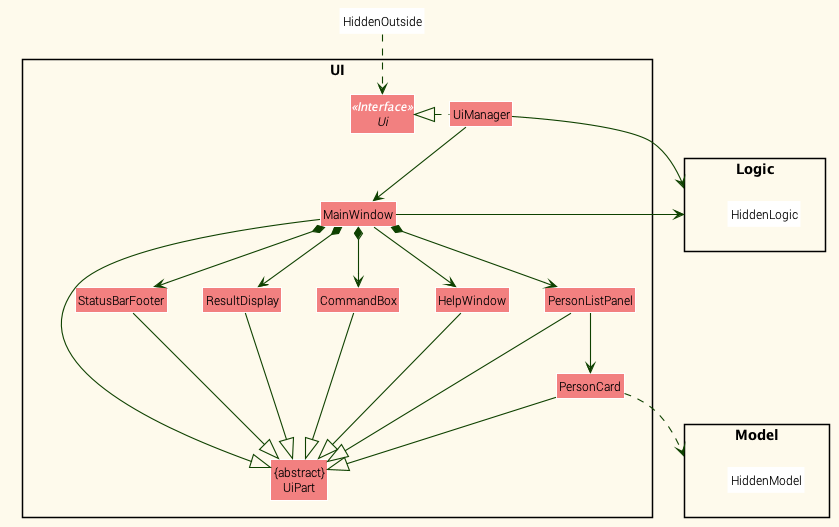

The diagram above was rendered by PlantUML. Its source (embedded in the PNG):
@startuml











skinparam BackgroundColor #FEFAEC

skinparam Shadowing false

skinparam Class {
    FontColor #000000
    BorderThickness 1
    BorderColor #FFFFFF
    StereotypeFontColor #FFFFFF
    FontName Roboto Light
}

skinparam Actor {
    BorderColor #000000
    Color #000000
    FontName Roboto Light
}

skinparam Sequence {
    MessageAlign center
    BoxFontSize 15
    BoxPadding 0
    BoxFontColor #000000
    FontName Roboto Light
}

skinparam Participant {
    FontColor #000000
    FontName Roboto Light
    Padding 20
}

skinparam MinClassWidth 50
skinparam ParticipantPadding 10
skinparam Shadowing false
skinparam DefaultTextAlignment center
skinparam packageStyle Rectangle

hide footbox
hide members
hide circle
skinparam arrowThickness 1.1
skinparam arrowColor #0E4100
skinparam classBackgroundColor #F28080

package UI <<Rectangle>>{
Interface Ui <<Interface>>
Class "{abstract}\nUiPart" as UiPart
Class UiManager
Class MainWindow
Class HelpWindow
Class ResultDisplay
Class PersonListPanel
Class PersonCard
Class StatusBarFooter
Class CommandBox
}

package Model <<Rectangle>> {
Class HiddenModel #FFFFFF
}

package Logic <<Rectangle>> {
Class HiddenLogic #FFFFFF
}

Class HiddenOutside #FFFFFF
HiddenOutside ..> Ui

UiManager .left.|> Ui
UiManager -down-> MainWindow
MainWindow --> HelpWindow
MainWindow *-down-> CommandBox
MainWindow *-down-> ResultDisplay
MainWindow *-down-> PersonListPanel
MainWindow *-down-> StatusBarFooter

PersonListPanel -down-> PersonCard

MainWindow -left-|> UiPart

ResultDisplay --|> UiPart
CommandBox --|> UiPart
PersonListPanel --|> UiPart
PersonCard --|> UiPart
StatusBarFooter --|> UiPart
HelpWindow -down-|> UiPart

PersonCard ..> Model
UiManager -right-> Logic
MainWindow -left-> Logic

PersonListPanel -[hidden]left- HelpWindow
HelpWindow -[hidden]left- CommandBox
CommandBox -[hidden]left- ResultDisplay
ResultDisplay -[hidden]left- StatusBarFooter

MainWindow -[hidden]-|> UiPart
@enduml